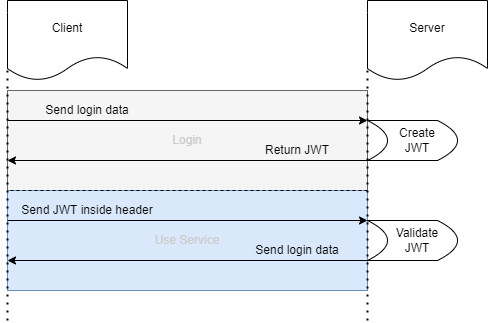

The diagram above was exported from draw.io. Its source (the exported page's mxGraphModel, read from the mxfile embedded in the PNG):
<mxGraphModel dx="981" dy="548" grid="1" gridSize="10" guides="1" tooltips="1" connect="1" arrows="1" fold="1" page="1" pageScale="1" pageWidth="827" pageHeight="1169" math="0" shadow="0">
  <root>
    <mxCell id="0" />
    <mxCell id="1" parent="0" />
    <mxCell id="aqS74ahtLtl5LfhWmSqE-2" value="Client" style="shape=document;whiteSpace=wrap;html=1;boundedLbl=1;" vertex="1" parent="1">
      <mxGeometry x="120" y="130" width="120" height="80" as="geometry" />
    </mxCell>
    <mxCell id="aqS74ahtLtl5LfhWmSqE-4" value="Server" style="shape=document;whiteSpace=wrap;html=1;boundedLbl=1;" vertex="1" parent="1">
      <mxGeometry x="480" y="130" width="120" height="80" as="geometry" />
    </mxCell>
    <mxCell id="aqS74ahtLtl5LfhWmSqE-6" value="&lt;font color=&quot;#cccccc&quot;&gt;Login&lt;/font&gt;" style="rounded=0;whiteSpace=wrap;html=1;fillColor=#f5f5f5;strokeColor=#666666;fontColor=#333333;dashed=1;dashPattern=1 1;strokeWidth=0;" vertex="1" parent="1">
      <mxGeometry x="120" y="220" width="360" height="100" as="geometry" />
    </mxCell>
    <mxCell id="aqS74ahtLtl5LfhWmSqE-10" value="&lt;font color=&quot;#cccccc&quot;&gt;Use Service&lt;/font&gt;" style="rounded=0;whiteSpace=wrap;html=1;fillColor=#dae8fc;strokeColor=#6c8ebf;dashed=1;dashPattern=1 1;strokeWidth=0;" vertex="1" parent="1">
      <mxGeometry x="120" y="320" width="360" height="100" as="geometry" />
    </mxCell>
    <mxCell id="aqS74ahtLtl5LfhWmSqE-11" value="" style="endArrow=none;dashed=1;html=1;dashPattern=1 3;strokeWidth=2;entryX=0;entryY=0.75;entryDx=0;entryDy=0;" edge="1" parent="1">
      <mxGeometry width="50" height="50" relative="1" as="geometry">
        <mxPoint x="120" y="450" as="sourcePoint" />
        <mxPoint x="120" y="200" as="targetPoint" />
      </mxGeometry>
    </mxCell>
    <mxCell id="aqS74ahtLtl5LfhWmSqE-12" value="" style="endArrow=none;dashed=1;html=1;dashPattern=1 3;strokeWidth=2;entryX=0;entryY=0.75;entryDx=0;entryDy=0;" edge="1" parent="1">
      <mxGeometry width="50" height="50" relative="1" as="geometry">
        <mxPoint x="480" y="450" as="sourcePoint" />
        <mxPoint x="480" y="200" as="targetPoint" />
      </mxGeometry>
    </mxCell>
    <mxCell id="aqS74ahtLtl5LfhWmSqE-13" value="" style="endArrow=none;dashed=1;html=1;entryX=0;entryY=1;entryDx=0;entryDy=0;" edge="1" parent="1" target="aqS74ahtLtl5LfhWmSqE-6">
      <mxGeometry width="50" height="50" relative="1" as="geometry">
        <mxPoint x="480" y="320" as="sourcePoint" />
        <mxPoint x="130" y="320" as="targetPoint" />
      </mxGeometry>
    </mxCell>
    <mxCell id="aqS74ahtLtl5LfhWmSqE-15" value="" style="endArrow=classic;html=1;" edge="1" parent="1">
      <mxGeometry width="50" height="50" relative="1" as="geometry">
        <mxPoint x="120" y="250" as="sourcePoint" />
        <mxPoint x="480" y="250" as="targetPoint" />
      </mxGeometry>
    </mxCell>
    <mxCell id="aqS74ahtLtl5LfhWmSqE-16" value="" style="endArrow=classic;html=1;" edge="1" parent="1">
      <mxGeometry width="50" height="50" relative="1" as="geometry">
        <mxPoint x="120" y="350" as="sourcePoint" />
        <mxPoint x="480" y="350" as="targetPoint" />
      </mxGeometry>
    </mxCell>
    <mxCell id="aqS74ahtLtl5LfhWmSqE-18" value="" style="endArrow=classic;html=1;" edge="1" parent="1">
      <mxGeometry width="50" height="50" relative="1" as="geometry">
        <mxPoint x="480" y="290" as="sourcePoint" />
        <mxPoint x="120" y="290" as="targetPoint" />
      </mxGeometry>
    </mxCell>
    <mxCell id="aqS74ahtLtl5LfhWmSqE-19" value="" style="endArrow=classic;html=1;" edge="1" parent="1">
      <mxGeometry width="50" height="50" relative="1" as="geometry">
        <mxPoint x="480" y="390" as="sourcePoint" />
        <mxPoint x="120" y="390" as="targetPoint" />
      </mxGeometry>
    </mxCell>
    <mxCell id="aqS74ahtLtl5LfhWmSqE-20" value="Send login data" style="text;html=1;strokeColor=none;fillColor=none;align=center;verticalAlign=middle;whiteSpace=wrap;rounded=0;dashed=1;dashPattern=1 1;" vertex="1" parent="1">
      <mxGeometry x="150" y="230" width="100" height="20" as="geometry" />
    </mxCell>
    <mxCell id="aqS74ahtLtl5LfhWmSqE-21" value="Return JWT" style="text;html=1;strokeColor=none;fillColor=none;align=center;verticalAlign=middle;whiteSpace=wrap;rounded=0;dashed=1;dashPattern=1 1;" vertex="1" parent="1">
      <mxGeometry x="360" y="270" width="100" height="20" as="geometry" />
    </mxCell>
    <mxCell id="aqS74ahtLtl5LfhWmSqE-22" value="Send JWT inside header" style="text;html=1;strokeColor=none;fillColor=none;align=center;verticalAlign=middle;whiteSpace=wrap;rounded=0;dashed=1;dashPattern=1 1;" vertex="1" parent="1">
      <mxGeometry x="130" y="330" width="140" height="20" as="geometry" />
    </mxCell>
    <mxCell id="aqS74ahtLtl5LfhWmSqE-23" value="Send login data" style="text;html=1;strokeColor=none;fillColor=none;align=center;verticalAlign=middle;whiteSpace=wrap;rounded=0;dashed=1;dashPattern=1 1;" vertex="1" parent="1">
      <mxGeometry x="360" y="370" width="100" height="20" as="geometry" />
    </mxCell>
    <mxCell id="aqS74ahtLtl5LfhWmSqE-24" value="" style="shape=dataStorage;whiteSpace=wrap;html=1;fixedSize=1;strokeWidth=1;rotation=-180;" vertex="1" parent="1">
      <mxGeometry x="480" y="250" width="90" height="40" as="geometry" />
    </mxCell>
    <mxCell id="aqS74ahtLtl5LfhWmSqE-25" value="Create JWT" style="text;html=1;strokeColor=none;fillColor=none;align=center;verticalAlign=middle;whiteSpace=wrap;rounded=0;" vertex="1" parent="1">
      <mxGeometry x="510" y="260" width="40" height="20" as="geometry" />
    </mxCell>
    <mxCell id="aqS74ahtLtl5LfhWmSqE-26" value="" style="shape=dataStorage;whiteSpace=wrap;html=1;fixedSize=1;strokeWidth=1;rotation=-180;" vertex="1" parent="1">
      <mxGeometry x="480" y="350" width="90" height="40" as="geometry" />
    </mxCell>
    <mxCell id="aqS74ahtLtl5LfhWmSqE-27" value="Validate JWT" style="text;html=1;strokeColor=none;fillColor=none;align=center;verticalAlign=middle;whiteSpace=wrap;rounded=0;" vertex="1" parent="1">
      <mxGeometry x="510" y="360" width="40" height="20" as="geometry" />
    </mxCell>
  </root>
</mxGraphModel>